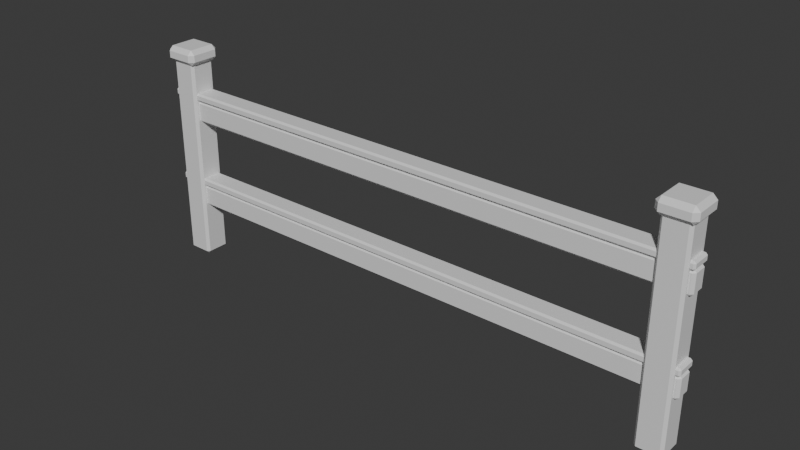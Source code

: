 # Source: FenceSection.blend  (saved by Blender 5.2.44; exported with 4.5.12 LTS)
import bpy
from mathutils import Matrix  # noqa: F401  (used for matrix-valued properties, if any)

bpy.ops.wm.read_factory_settings(use_empty=True)
scene = bpy.context.scene
scene.name = 'Scene'

# ---- collections
col_collection = bpy.data.collections.new('Collection'); scene.collection.children.link(col_collection)

# ---- materials (node trees are filled in below, after node groups)
mat_oldtimber = bpy.data.materials.new('OldTimber')
mat_oldtimber.diffuse_color = (0.22, 0.285, 0.34, 1.0)
mat_snow = bpy.data.materials.new('Snow')
mat_snow.diffuse_color = (0.66, 0.79, 0.93, 1.0)
mat_timberedges = bpy.data.materials.new('TimberEdges')
mat_timberedges.diffuse_color = (0.31, 0.38, 0.43, 1.0)

# ---- material node trees
mat_oldtimber.use_nodes = True; mat_oldtimber.node_tree.nodes.clear()
_N = mat_oldtimber.node_tree.nodes; _L = mat_oldtimber.node_tree.links
n0 = _N.new('ShaderNodeBsdfPrincipled'); n0.name = 'Principled BSDF'; n0.location = (-200, 100)
n0.inputs[10].default_value = 0.005
n1 = _N.new('ShaderNodeOutputMaterial'); n1.name = 'Material Output'; n1.location = (200, 100)
_L.new(n0.outputs[0], n1.inputs[0])
n1.is_active_output = True
mat_snow.use_nodes = True; mat_snow.node_tree.nodes.clear()
_N = mat_snow.node_tree.nodes; _L = mat_snow.node_tree.links
n0 = _N.new('ShaderNodeBsdfPrincipled'); n0.name = 'Principled BSDF'; n0.location = (-200, 100)
n0.inputs[10].default_value = 0.005
n1 = _N.new('ShaderNodeOutputMaterial'); n1.name = 'Material Output'; n1.location = (200, 100)
_L.new(n0.outputs[0], n1.inputs[0])
n1.is_active_output = True
mat_timberedges.use_nodes = True; mat_timberedges.node_tree.nodes.clear()
_N = mat_timberedges.node_tree.nodes; _L = mat_timberedges.node_tree.links
n0 = _N.new('ShaderNodeBsdfPrincipled'); n0.name = 'Principled BSDF'; n0.location = (-200, 100)
n0.inputs[10].default_value = 0.005
n1 = _N.new('ShaderNodeOutputMaterial'); n1.name = 'Material Output'; n1.location = (200, 100)
_L.new(n0.outputs[0], n1.inputs[0])
n1.is_active_output = True

# ---- world
world_world = bpy.data.worlds.new('World'); scene.world = world_world
world_world.use_nodes = True; world_world.node_tree.nodes.clear()
_N = world_world.node_tree.nodes; _L = world_world.node_tree.links
n0 = _N.new('ShaderNodeOutputWorld'); n0.name = 'World Output'; n0.location = (200, 100)
n1 = _N.new('ShaderNodeBackground'); n1.name = 'Background'; n1.location = (-200, 100)
n1.inputs[0].default_value = (0.05088, 0.05088, 0.05088, 1.0)
_L.new(n1.outputs[0], n0.inputs[0])
n0.is_active_output = True
world_world.color = (0.05088, 0.05088, 0.05088)
world_world.sun_shadow_jitter_overblur = 0.0

# ---- meshes
me_cube_114 = bpy.data.meshes.new('Cube.114')
me_cube_114.from_pydata([(-0.06, -0.06, -0.6), (-0.06, -0.075, -0.585), (-0.075, -0.06, -0.585), (-0.06, -0.075, 0.585), (-0.06, -0.06, 0.6), (-0.075, -0.06, 0.585), (-0.06, 0.06, -0.6), (-0.075, 0.06, -0.585), (-0.06, 0.075, -0.585), (-0.06, 0.06, 0.6), (-0.06, 0.075, 0.585), (-0.075, 0.06, 0.585), (0.06, -0.06, -0.6), (0.075, -0.06, -0.585), (0.06, -0.075, -0.585), (0.06, -0.06, 0.6), (0.06, -0.075, 0.585), (0.075, -0.06, 0.585), (0.06, 0.06, -0.6), (0.06, 0.075, -0.585), (0.075, 0.06, -0.585), (0.06, 0.06, 0.6), (0.075, 0.06, 0.585), (0.06, 0.075, 0.585)], [], [(0, 1, 2), (3, 4, 5), (6, 7, 8), (9, 10, 11), (12, 13, 14), (15, 16, 17), (18, 19, 20), (21, 22, 23), (6, 0, 2, 7), (1, 3, 5, 2), (4, 9, 11, 5), (10, 8, 7, 11), (18, 6, 8, 19), (9, 21, 23, 10), (22, 20, 19, 23), (12, 18, 20, 13), (21, 15, 17, 22), (16, 14, 13, 17), (0, 12, 14, 1), (15, 4, 3, 16), (6, 18, 12, 0), (2, 5, 11, 7), (14, 16, 3, 1), (21, 9, 4, 15), (8, 10, 23, 19), (20, 22, 17, 13)])
_uv = me_cube_114.uv_layers.new(name='UVMap')
_uv.uv.foreach_set('vector', [0.15, 0.725, 0.15, 0.75, 0.125, 0.725, 0.6219, 0.0, 0.625, 0.025, 0.6219, 0.025, 0.15, 0.525, 0.125, 0.525, 0.15, 0.5, 0.625, 0.2417, 0.6219, 0.2688, 0.6219, 0.225, 0.35, 0.725, 0.3773, 0.725, 0.3641, 0.7625, 0.6375, 0.75, 0.6219, 0.775, 0.6219, 0.7313, 0.35, 0.525, 0.3641, 0.4875, 0.3773, 0.525, 0.6375, 0.5, 0.6219, 0.5187, 0.6219, 0.475, 0.15, 0.525, 0.15, 0.725, 0.125, 0.725, 0.125, 0.525, 0.3781, 0.0, 0.6219, 0.0, 0.6219, 0.025, 0.3781, 0.025, 0.625, 0.025, 0.625, 0.2417, 0.6219, 0.225, 0.6219, 0.025, 0.6219, 0.2688, 0.3781, 0.275, 0.3781, 0.225, 0.6219, 0.225, 0.35, 0.525, 0.15, 0.525, 0.15, 0.5, 0.3641, 0.4875, 0.625, 0.2417, 0.6375, 0.5, 0.6219, 0.475, 0.6219, 0.2688, 0.6219, 0.5187, 0.3773, 0.525, 0.3641, 0.4875, 0.6219, 0.475, 0.35, 0.725, 0.35, 0.525, 0.3773, 0.525, 0.3773, 0.725, 0.6375, 0.5, 0.6375, 0.75, 0.6219, 0.7313, 0.6219, 0.5187, 0.6219, 0.775, 0.3641, 0.7625, 0.3773, 0.725, 0.6219, 0.7313, 0.15, 0.725, 0.35, 0.725, 0.3641, 0.7625, 0.15, 0.75, 0.6375, 0.75, 0.625, 0.975, 0.6219, 0.975, 0.6219, 0.775, 0.15, 0.525, 0.35, 0.525, 0.35, 0.725, 0.15, 0.725, 0.3781, 0.025, 0.6219, 0.025, 0.6219, 0.225, 0.3781, 0.225, 0.3641, 0.7625, 0.6219, 0.775, 0.6219, 0.975, 0.3781, 0.975, 0.6375, 0.5, 0.85, 0.525, 0.85, 0.725, 0.6375, 0.75, 0.3781, 0.275, 0.6219, 0.2688, 0.6219, 0.475, 0.3641, 0.4875, 0.3773, 0.525, 0.6219, 0.5187, 0.6219, 0.7313, 0.3773, 0.725])
me_cube_114.materials.append(mat_oldtimber)
me_cube_114.update()
me_cube_115 = bpy.data.meshes.new('Cube.115')
me_cube_115.from_pydata([(-0.075, -0.075, -0.045), (-0.075, -0.1, -0.02), (-0.1, -0.075, -0.02), (-0.075, -0.1, 0.02), (-0.075, -0.075, 0.045), (-0.1, -0.075, 0.02), (-0.075, 0.075, -0.045), (-0.1, 0.075, -0.02), (-0.075, 0.1, -0.02), (-0.075, 0.075, 0.045), (-0.075, 0.1, 0.02), (-0.1, 0.075, 0.02), (0.075, -0.075, -0.045), (0.1, -0.075, -0.02), (0.075, -0.1, -0.02), (0.075, -0.075, 0.045), (0.075, -0.1, 0.02), (0.1, -0.075, 0.02), (0.075, 0.075, -0.045), (0.075, 0.1, -0.02), (0.1, 0.075, -0.02), (0.075, 0.075, 0.045), (0.1, 0.075, 0.02), (0.075, 0.1, 0.02)], [], [(0, 1, 2), (3, 4, 5), (6, 7, 8), (9, 10, 11), (12, 13, 14), (15, 16, 17), (18, 19, 20), (21, 22, 23), (6, 0, 2, 7), (1, 3, 5, 2), (4, 9, 11, 5), (10, 8, 7, 11), (18, 6, 8, 19), (9, 21, 23, 10), (22, 20, 19, 23), (12, 18, 20, 13), (21, 15, 17, 22), (16, 14, 13, 17), (0, 12, 14, 1), (15, 4, 3, 16), (6, 18, 12, 0), (2, 5, 11, 7), (14, 16, 3, 1), (21, 9, 4, 15), (8, 10, 23, 19), (20, 22, 17, 13)])
_uv = me_cube_115.uv_layers.new(name='UVMap')
_uv.uv.foreach_set('vector', [0.1562, 0.7188, 0.1562, 0.75, 0.125, 0.7188, 0.5556, 0.0, 0.625, 0.03125, 0.5556, 0.03125, 0.1563, 0.5313, 0.125, 0.5312, 0.1562, 0.5, 0.625, 0.2396, 0.5556, 0.2734, 0.5556, 0.2188, 0.3438, 0.7188, 0.4271, 0.7188, 0.3941, 0.7656, 0.6406, 0.75, 0.5556, 0.7812, 0.5556, 0.7266, 0.3438, 0.5312, 0.3941, 0.4844, 0.4271, 0.5313, 0.6406, 0.5, 0.5556, 0.5234, 0.5556, 0.4688, 0.1563, 0.5313, 0.1562, 0.7188, 0.125, 0.7188, 0.125, 0.5312, 0.4444, 0.0, 0.5556, 0.0, 0.5556, 0.03125, 0.4444, 0.03125, 0.625, 0.03125, 0.625, 0.2396, 0.5556, 0.2188, 0.5556, 0.03125, 0.5556, 0.2734, 0.4444, 0.2812, 0.4444, 0.2188, 0.5556, 0.2188, 0.3438, 0.5312, 0.1563, 0.5313, 0.1562, 0.5, 0.3941, 0.4844, 0.625, 0.2396, 0.6406, 0.5, 0.5556, 0.4688, 0.5556, 0.2734, 0.5556, 0.5234, 0.4271, 0.5313, 0.3941, 0.4844, 0.5556, 0.4688, 0.3438, 0.7188, 0.3438, 0.5312, 0.4271, 0.5313, 0.4271, 0.7188, 0.6406, 0.5, 0.6406, 0.75, 0.5556, 0.7266, 0.5556, 0.5234, 0.5556, 0.7812, 0.3941, 0.7656, 0.4271, 0.7188, 0.5556, 0.7266, 0.1562, 0.7188, 0.3438, 0.7188, 0.3941, 0.7656, 0.1562, 0.75, 0.6406, 0.75, 0.625, 0.9688, 0.5556, 0.9688, 0.5556, 0.7812, 0.1563, 0.5313, 0.3438, 0.5312, 0.3438, 0.7188, 0.1562, 0.7188, 0.4444, 0.03125, 0.5556, 0.03125, 0.5556, 0.2188, 0.4444, 0.2188, 0.3941, 0.7656, 0.5556, 0.7812, 0.5556, 0.9688, 0.4444, 0.9688, 0.6406, 0.5, 0.8438, 0.5312, 0.8438, 0.7188, 0.6406, 0.75, 0.4444, 0.2812, 0.5556, 0.2734, 0.5556, 0.4688, 0.3941, 0.4844, 0.4271, 0.5313, 0.5556, 0.5234, 0.5556, 0.7266, 0.4271, 0.7188])
me_cube_115.materials.append(mat_snow)
me_cube_115.update()
me_cube_116 = bpy.data.meshes.new('Cube.116')
me_cube_116.from_pydata([(-0.06, -0.06, -0.6), (-0.06, -0.075, -0.585), (-0.075, -0.06, -0.585), (-0.06, -0.075, 0.585), (-0.06, -0.06, 0.6), (-0.075, -0.06, 0.585), (-0.06, 0.06, -0.6), (-0.075, 0.06, -0.585), (-0.06, 0.075, -0.585), (-0.06, 0.06, 0.6), (-0.06, 0.075, 0.585), (-0.075, 0.06, 0.585), (0.06, -0.06, -0.6), (0.075, -0.06, -0.585), (0.06, -0.075, -0.585), (0.06, -0.06, 0.6), (0.06, -0.075, 0.585), (0.075, -0.06, 0.585), (0.06, 0.06, -0.6), (0.06, 0.075, -0.585), (0.075, 0.06, -0.585), (0.06, 0.06, 0.6), (0.075, 0.06, 0.585), (0.06, 0.075, 0.585)], [], [(0, 1, 2), (3, 4, 5), (6, 7, 8), (9, 10, 11), (12, 13, 14), (15, 16, 17), (18, 19, 20), (21, 22, 23), (6, 0, 2, 7), (1, 3, 5, 2), (4, 9, 11, 5), (10, 8, 7, 11), (18, 6, 8, 19), (9, 21, 23, 10), (22, 20, 19, 23), (12, 18, 20, 13), (21, 15, 17, 22), (16, 14, 13, 17), (0, 12, 14, 1), (15, 4, 3, 16), (6, 18, 12, 0), (2, 5, 11, 7), (14, 16, 3, 1), (21, 9, 4, 15), (8, 10, 23, 19), (20, 22, 17, 13)])
_uv = me_cube_116.uv_layers.new(name='UVMap')
_uv.uv.foreach_set('vector', [0.15, 0.725, 0.15, 0.75, 0.125, 0.725, 0.6219, 0.0, 0.625, 0.025, 0.6219, 0.025, 0.15, 0.525, 0.125, 0.525, 0.15, 0.5, 0.625, 0.2417, 0.6219, 0.2688, 0.6219, 0.225, 0.35, 0.725, 0.3773, 0.725, 0.3641, 0.7625, 0.6375, 0.75, 0.6219, 0.775, 0.6219, 0.7313, 0.35, 0.525, 0.3641, 0.4875, 0.3773, 0.525, 0.6375, 0.5, 0.6219, 0.5187, 0.6219, 0.475, 0.15, 0.525, 0.15, 0.725, 0.125, 0.725, 0.125, 0.525, 0.3781, 0.0, 0.6219, 0.0, 0.6219, 0.025, 0.3781, 0.025, 0.625, 0.025, 0.625, 0.2417, 0.6219, 0.225, 0.6219, 0.025, 0.6219, 0.2688, 0.3781, 0.275, 0.3781, 0.225, 0.6219, 0.225, 0.35, 0.525, 0.15, 0.525, 0.15, 0.5, 0.3641, 0.4875, 0.625, 0.2417, 0.6375, 0.5, 0.6219, 0.475, 0.6219, 0.2688, 0.6219, 0.5187, 0.3773, 0.525, 0.3641, 0.4875, 0.6219, 0.475, 0.35, 0.725, 0.35, 0.525, 0.3773, 0.525, 0.3773, 0.725, 0.6375, 0.5, 0.6375, 0.75, 0.6219, 0.7313, 0.6219, 0.5187, 0.6219, 0.775, 0.3641, 0.7625, 0.3773, 0.725, 0.6219, 0.7313, 0.15, 0.725, 0.35, 0.725, 0.3641, 0.7625, 0.15, 0.75, 0.6375, 0.75, 0.625, 0.975, 0.6219, 0.975, 0.6219, 0.775, 0.15, 0.525, 0.35, 0.525, 0.35, 0.725, 0.15, 0.725, 0.3781, 0.025, 0.6219, 0.025, 0.6219, 0.225, 0.3781, 0.225, 0.3641, 0.7625, 0.6219, 0.775, 0.6219, 0.975, 0.3781, 0.975, 0.6375, 0.5, 0.85, 0.525, 0.85, 0.725, 0.6375, 0.75, 0.3781, 0.275, 0.6219, 0.2688, 0.6219, 0.475, 0.3641, 0.4875, 0.3773, 0.525, 0.6219, 0.5187, 0.6219, 0.7313, 0.3773, 0.725])
me_cube_116.materials.append(mat_oldtimber)
me_cube_116.update()
me_cube_117 = bpy.data.meshes.new('Cube.117')
me_cube_117.from_pydata([(-0.075, -0.075, -0.045), (-0.075, -0.1, -0.02), (-0.1, -0.075, -0.02), (-0.075, -0.1, 0.02), (-0.075, -0.075, 0.045), (-0.1, -0.075, 0.02), (-0.075, 0.075, -0.045), (-0.1, 0.075, -0.02), (-0.075, 0.1, -0.02), (-0.075, 0.075, 0.045), (-0.075, 0.1, 0.02), (-0.1, 0.075, 0.02), (0.075, -0.075, -0.045), (0.1, -0.075, -0.02), (0.075, -0.1, -0.02), (0.075, -0.075, 0.045), (0.075, -0.1, 0.02), (0.1, -0.075, 0.02), (0.075, 0.075, -0.045), (0.075, 0.1, -0.02), (0.1, 0.075, -0.02), (0.075, 0.075, 0.045), (0.1, 0.075, 0.02), (0.075, 0.1, 0.02)], [], [(0, 1, 2), (3, 4, 5), (6, 7, 8), (9, 10, 11), (12, 13, 14), (15, 16, 17), (18, 19, 20), (21, 22, 23), (6, 0, 2, 7), (1, 3, 5, 2), (4, 9, 11, 5), (10, 8, 7, 11), (18, 6, 8, 19), (9, 21, 23, 10), (22, 20, 19, 23), (12, 18, 20, 13), (21, 15, 17, 22), (16, 14, 13, 17), (0, 12, 14, 1), (15, 4, 3, 16), (6, 18, 12, 0), (2, 5, 11, 7), (14, 16, 3, 1), (21, 9, 4, 15), (8, 10, 23, 19), (20, 22, 17, 13)])
_uv = me_cube_117.uv_layers.new(name='UVMap')
_uv.uv.foreach_set('vector', [0.1562, 0.7188, 0.1562, 0.75, 0.125, 0.7188, 0.5556, 0.0, 0.625, 0.03125, 0.5556, 0.03125, 0.1563, 0.5313, 0.125, 0.5312, 0.1562, 0.5, 0.625, 0.2396, 0.5556, 0.2734, 0.5556, 0.2188, 0.3438, 0.7188, 0.4271, 0.7188, 0.3941, 0.7656, 0.6406, 0.75, 0.5556, 0.7812, 0.5556, 0.7266, 0.3438, 0.5312, 0.3941, 0.4844, 0.4271, 0.5313, 0.6406, 0.5, 0.5556, 0.5234, 0.5556, 0.4688, 0.1563, 0.5313, 0.1562, 0.7188, 0.125, 0.7188, 0.125, 0.5312, 0.4444, 0.0, 0.5556, 0.0, 0.5556, 0.03125, 0.4444, 0.03125, 0.625, 0.03125, 0.625, 0.2396, 0.5556, 0.2188, 0.5556, 0.03125, 0.5556, 0.2734, 0.4444, 0.2812, 0.4444, 0.2188, 0.5556, 0.2188, 0.3438, 0.5312, 0.1563, 0.5313, 0.1562, 0.5, 0.3941, 0.4844, 0.625, 0.2396, 0.6406, 0.5, 0.5556, 0.4688, 0.5556, 0.2734, 0.5556, 0.5234, 0.4271, 0.5313, 0.3941, 0.4844, 0.5556, 0.4688, 0.3438, 0.7188, 0.3438, 0.5312, 0.4271, 0.5313, 0.4271, 0.7188, 0.6406, 0.5, 0.6406, 0.75, 0.5556, 0.7266, 0.5556, 0.5234, 0.5556, 0.7812, 0.3941, 0.7656, 0.4271, 0.7188, 0.5556, 0.7266, 0.1562, 0.7188, 0.3438, 0.7188, 0.3941, 0.7656, 0.1562, 0.75, 0.6406, 0.75, 0.625, 0.9688, 0.5556, 0.9688, 0.5556, 0.7812, 0.1563, 0.5313, 0.3438, 0.5312, 0.3438, 0.7188, 0.1562, 0.7188, 0.4444, 0.03125, 0.5556, 0.03125, 0.5556, 0.2188, 0.4444, 0.2188, 0.3941, 0.7656, 0.5556, 0.7812, 0.5556, 0.9688, 0.4444, 0.9688, 0.6406, 0.5, 0.8438, 0.5312, 0.8438, 0.7188, 0.6406, 0.75, 0.4444, 0.2812, 0.5556, 0.2734, 0.5556, 0.4688, 0.3941, 0.4844, 0.4271, 0.5313, 0.5556, 0.5234, 0.5556, 0.7266, 0.4271, 0.7188])
me_cube_117.materials.append(mat_snow)
me_cube_117.update()
me_cube_118 = bpy.data.meshes.new('Cube.118')
me_cube_118.from_pydata([(-1.585, -0.035, -0.065), (-1.585, -0.05, -0.05), (-1.6, -0.035, -0.05), (-1.585, -0.05, 0.05), (-1.585, -0.035, 0.065), (-1.6, -0.035, 0.05), (-1.585, 0.035, -0.065), (-1.6, 0.035, -0.05), (-1.585, 0.05, -0.05), (-1.585, 0.035, 0.065), (-1.585, 0.05, 0.05), (-1.6, 0.035, 0.05), (1.585, -0.035, -0.065), (1.6, -0.035, -0.05), (1.585, -0.05, -0.05), (1.585, -0.035, 0.065), (1.585, -0.05, 0.05), (1.6, -0.035, 0.05), (1.585, 0.035, -0.065), (1.585, 0.05, -0.05), (1.6, 0.035, -0.05), (1.585, 0.035, 0.065), (1.6, 0.035, 0.05), (1.585, 0.05, 0.05)], [], [(0, 1, 2), (3, 4, 5), (6, 7, 8), (9, 10, 11), (12, 13, 14), (15, 16, 17), (18, 19, 20), (21, 22, 23), (6, 0, 2, 7), (1, 3, 5, 2), (4, 9, 11, 5), (10, 8, 7, 11), (18, 6, 8, 19), (9, 21, 23, 10), (22, 20, 19, 23), (12, 18, 20, 13), (21, 15, 17, 22), (16, 14, 13, 17), (0, 12, 14, 1), (15, 4, 3, 16), (6, 18, 12, 0), (2, 5, 11, 7), (14, 16, 3, 1), (21, 9, 4, 15), (8, 10, 23, 19), (20, 22, 17, 13)])
_uv = me_cube_118.uv_layers.new(name='UVMap')
_uv.uv.foreach_set('vector', [0.1262, 0.7125, 0.1262, 0.75, 0.125, 0.7125, 0.5962, 0.0, 0.625, 0.0375, 0.5962, 0.0375, 0.1262, 0.5375, 0.125, 0.5375, 0.1262, 0.5, 0.625, 0.2254, 0.5962, 0.2509, 0.5962, 0.2125, 0.3738, 0.7125, 0.3966, 0.7125, 0.3888, 0.7506, 0.6256, 0.7318, 0.5962, 0.7512, 0.5962, 0.7219, 0.3738, 0.5375, 0.3888, 0.4994, 0.3966, 0.5375, 0.6256, 0.5182, 0.5962, 0.5281, 0.5962, 0.4988, 0.1262, 0.5375, 0.1262, 0.7125, 0.125, 0.7125, 0.125, 0.5375, 0.4038, 0.0, 0.5962, 0.0, 0.5962, 0.0375, 0.4038, 0.0375, 0.625, 0.0375, 0.625, 0.2254, 0.5962, 0.2125, 0.5962, 0.0375, 0.5962, 0.2509, 0.4038, 0.2512, 0.4038, 0.2125, 0.5962, 0.2125, 0.3738, 0.5375, 0.1262, 0.5375, 0.1262, 0.5, 0.3888, 0.4994, 0.625, 0.2254, 0.6256, 0.5182, 0.5962, 0.4988, 0.5962, 0.2509, 0.5962, 0.5281, 0.3966, 0.5375, 0.3888, 0.4994, 0.5962, 0.4988, 0.3738, 0.7125, 0.3738, 0.5375, 0.3966, 0.5375, 0.3966, 0.7125, 0.6256, 0.5182, 0.6256, 0.7318, 0.5962, 0.7219, 0.5962, 0.5281, 0.5962, 0.7512, 0.3888, 0.7506, 0.3966, 0.7125, 0.5962, 0.7219, 0.1262, 0.7125, 0.3738, 0.7125, 0.3888, 0.7506, 0.1262, 0.75, 0.6256, 0.7318, 0.625, 0.9988, 0.5962, 0.9988, 0.5962, 0.7512, 0.1262, 0.5375, 0.3738, 0.5375, 0.3738, 0.7125, 0.1262, 0.7125, 0.4038, 0.0375, 0.5962, 0.0375, 0.5962, 0.2125, 0.4038, 0.2125, 0.3888, 0.7506, 0.5962, 0.7512, 0.5962, 0.9988, 0.4038, 0.9988, 0.6256, 0.5182, 0.8738, 0.5375, 0.8738, 0.7125, 0.6256, 0.7318, 0.4038, 0.2512, 0.5962, 0.2509, 0.5962, 0.4988, 0.3888, 0.4994, 0.3966, 0.5375, 0.5962, 0.5281, 0.5962, 0.7219, 0.3966, 0.7125])
me_cube_118.materials.append(mat_timberedges)
me_cube_118.update()
me_cube_119 = bpy.data.meshes.new('Cube.119')
me_cube_119.from_pydata([(-1.59, -0.05, -0.0225), (-1.59, -0.06, -0.0125), (-1.6, -0.05, -0.0125), (-1.59, -0.06, 0.0125), (-1.59, -0.05, 0.0225), (-1.6, -0.05, 0.0125), (-1.59, 0.05, -0.0225), (-1.6, 0.05, -0.0125), (-1.59, 0.06, -0.0125), (-1.59, 0.05, 0.0225), (-1.59, 0.06, 0.0125), (-1.6, 0.05, 0.0125), (1.59, -0.05, -0.0225), (1.6, -0.05, -0.0125), (1.59, -0.06, -0.0125), (1.59, -0.05, 0.0225), (1.59, -0.06, 0.0125), (1.6, -0.05, 0.0125), (1.59, 0.05, -0.0225), (1.59, 0.06, -0.0125), (1.6, 0.05, -0.0125), (1.59, 0.05, 0.0225), (1.6, 0.05, 0.0125), (1.59, 0.06, 0.0125)], [], [(0, 1, 2), (3, 4, 5), (6, 7, 8), (9, 10, 11), (12, 13, 14), (15, 16, 17), (18, 19, 20), (21, 22, 23), (6, 0, 2, 7), (1, 3, 5, 2), (4, 9, 11, 5), (10, 8, 7, 11), (18, 6, 8, 19), (9, 21, 23, 10), (22, 20, 19, 23), (12, 18, 20, 13), (21, 15, 17, 22), (16, 14, 13, 17), (0, 12, 14, 1), (15, 4, 3, 16), (6, 18, 12, 0), (2, 5, 11, 7), (14, 16, 3, 1), (21, 9, 4, 15), (8, 10, 23, 19), (20, 22, 17, 13)])
_uv = me_cube_119.uv_layers.new(name='UVMap')
_uv.uv.foreach_set('vector', [0.1258, 0.7292, 0.1258, 0.75, 0.125, 0.7292, 0.5694, 0.9992, 0.625, 0.9992, 0.5694, 1.0, 0.1258, 0.5208, 0.125, 0.5208, 0.1258, 0.5, 0.625, 0.2436, 0.5694, 0.2508, 0.5694, 0.2344, 0.3742, 0.7292, 0.4167, 0.7292, 0.4024, 0.7504, 0.6254, 0.74, 0.5694, 0.7508, 0.5694, 0.7344, 0.3742, 0.5208, 0.4024, 0.4996, 0.4167, 0.5208, 0.6254, 0.5154, 0.5694, 0.5208, 0.5694, 0.4994, 0.1258, 0.5208, 0.1258, 0.7292, 0.125, 0.7292, 0.125, 0.5208, 0.4306, 0.0, 0.5694, 0.0, 0.5694, 0.02083, 0.4306, 0.02083, 0.625, 0.02083, 0.625, 0.2436, 0.5694, 0.2344, 0.5694, 0.02083, 0.5694, 0.2508, 0.4306, 0.2508, 0.4306, 0.2292, 0.5694, 0.2344, 0.3742, 0.5208, 0.1258, 0.5208, 0.1258, 0.5, 0.4024, 0.4996, 0.625, 0.2436, 0.6254, 0.5154, 0.5694, 0.4994, 0.5694, 0.2508, 0.5694, 0.5208, 0.4167, 0.5208, 0.4024, 0.4996, 0.5694, 0.4994, 0.3742, 0.7292, 0.3742, 0.5208, 0.4167, 0.5208, 0.4167, 0.7292, 0.6254, 0.5154, 0.6254, 0.74, 0.5694, 0.7344, 0.5694, 0.5208, 0.5694, 0.7508, 0.4024, 0.7504, 0.4167, 0.7292, 0.5694, 0.7344, 0.1258, 0.7292, 0.3742, 0.7292, 0.4024, 0.7504, 0.1258, 0.75, 0.6254, 0.74, 0.625, 0.9992, 0.5694, 0.9992, 0.5694, 0.7508, 0.1258, 0.5208, 0.3742, 0.5208, 0.3742, 0.7292, 0.1258, 0.7292, 0.4306, 0.02083, 0.5694, 0.02083, 0.5694, 0.2344, 0.4306, 0.2292, 0.4024, 0.7504, 0.5694, 0.7508, 0.5694, 0.9992, 0.4306, 0.9992, 0.6254, 0.5154, 0.8742, 0.5208, 0.8742, 0.7292, 0.6254, 0.74, 0.4306, 0.2508, 0.5694, 0.2508, 0.5694, 0.4994, 0.4024, 0.4996, 0.4167, 0.5208, 0.5694, 0.5208, 0.5694, 0.7344, 0.4167, 0.7292])
me_cube_119.materials.append(mat_snow)
me_cube_119.update()
me_cube_120 = bpy.data.meshes.new('Cube.120')
me_cube_120.from_pydata([(-1.585, -0.035, -0.065), (-1.585, -0.05, -0.05), (-1.6, -0.035, -0.05), (-1.585, -0.05, 0.05), (-1.585, -0.035, 0.065), (-1.6, -0.035, 0.05), (-1.585, 0.035, -0.065), (-1.6, 0.035, -0.05), (-1.585, 0.05, -0.05), (-1.585, 0.035, 0.065), (-1.585, 0.05, 0.05), (-1.6, 0.035, 0.05), (1.585, -0.035, -0.065), (1.6, -0.035, -0.05), (1.585, -0.05, -0.05), (1.585, -0.035, 0.065), (1.585, -0.05, 0.05), (1.6, -0.035, 0.05), (1.585, 0.035, -0.065), (1.585, 0.05, -0.05), (1.6, 0.035, -0.05), (1.585, 0.035, 0.065), (1.6, 0.035, 0.05), (1.585, 0.05, 0.05)], [], [(0, 1, 2), (3, 4, 5), (6, 7, 8), (9, 10, 11), (12, 13, 14), (15, 16, 17), (18, 19, 20), (21, 22, 23), (6, 0, 2, 7), (1, 3, 5, 2), (4, 9, 11, 5), (10, 8, 7, 11), (18, 6, 8, 19), (9, 21, 23, 10), (22, 20, 19, 23), (12, 18, 20, 13), (21, 15, 17, 22), (16, 14, 13, 17), (0, 12, 14, 1), (15, 4, 3, 16), (6, 18, 12, 0), (2, 5, 11, 7), (14, 16, 3, 1), (21, 9, 4, 15), (8, 10, 23, 19), (20, 22, 17, 13)])
_uv = me_cube_120.uv_layers.new(name='UVMap')
_uv.uv.foreach_set('vector', [0.1262, 0.7125, 0.1262, 0.75, 0.125, 0.7125, 0.5962, 0.0, 0.625, 0.0375, 0.5962, 0.0375, 0.1262, 0.5375, 0.125, 0.5375, 0.1262, 0.5, 0.625, 0.2254, 0.5962, 0.2509, 0.5962, 0.2125, 0.3738, 0.7125, 0.3966, 0.7125, 0.3888, 0.7506, 0.6256, 0.7318, 0.5962, 0.7512, 0.5962, 0.7219, 0.3738, 0.5375, 0.3888, 0.4994, 0.3966, 0.5375, 0.6256, 0.5182, 0.5962, 0.5281, 0.5962, 0.4988, 0.1262, 0.5375, 0.1262, 0.7125, 0.125, 0.7125, 0.125, 0.5375, 0.4038, 0.0, 0.5962, 0.0, 0.5962, 0.0375, 0.4038, 0.0375, 0.625, 0.0375, 0.625, 0.2254, 0.5962, 0.2125, 0.5962, 0.0375, 0.5962, 0.2509, 0.4038, 0.2512, 0.4038, 0.2125, 0.5962, 0.2125, 0.3738, 0.5375, 0.1262, 0.5375, 0.1262, 0.5, 0.3888, 0.4994, 0.625, 0.2254, 0.6256, 0.5182, 0.5962, 0.4988, 0.5962, 0.2509, 0.5962, 0.5281, 0.3966, 0.5375, 0.3888, 0.4994, 0.5962, 0.4988, 0.3738, 0.7125, 0.3738, 0.5375, 0.3966, 0.5375, 0.3966, 0.7125, 0.6256, 0.5182, 0.6256, 0.7318, 0.5962, 0.7219, 0.5962, 0.5281, 0.5962, 0.7512, 0.3888, 0.7506, 0.3966, 0.7125, 0.5962, 0.7219, 0.1262, 0.7125, 0.3738, 0.7125, 0.3888, 0.7506, 0.1262, 0.75, 0.6256, 0.7318, 0.625, 0.9988, 0.5962, 0.9988, 0.5962, 0.7512, 0.1262, 0.5375, 0.3738, 0.5375, 0.3738, 0.7125, 0.1262, 0.7125, 0.4038, 0.0375, 0.5962, 0.0375, 0.5962, 0.2125, 0.4038, 0.2125, 0.3888, 0.7506, 0.5962, 0.7512, 0.5962, 0.9988, 0.4038, 0.9988, 0.6256, 0.5182, 0.8738, 0.5375, 0.8738, 0.7125, 0.6256, 0.7318, 0.4038, 0.2512, 0.5962, 0.2509, 0.5962, 0.4988, 0.3888, 0.4994, 0.3966, 0.5375, 0.5962, 0.5281, 0.5962, 0.7219, 0.3966, 0.7125])
me_cube_120.materials.append(mat_timberedges)
me_cube_120.update()
me_cube_121 = bpy.data.meshes.new('Cube.121')
me_cube_121.from_pydata([(-1.59, -0.05, -0.0225), (-1.59, -0.06, -0.0125), (-1.6, -0.05, -0.0125), (-1.59, -0.06, 0.0125), (-1.59, -0.05, 0.0225), (-1.6, -0.05, 0.0125), (-1.59, 0.05, -0.0225), (-1.6, 0.05, -0.0125), (-1.59, 0.06, -0.0125), (-1.59, 0.05, 0.0225), (-1.59, 0.06, 0.0125), (-1.6, 0.05, 0.0125), (1.59, -0.05, -0.0225), (1.6, -0.05, -0.0125), (1.59, -0.06, -0.0125), (1.59, -0.05, 0.0225), (1.59, -0.06, 0.0125), (1.6, -0.05, 0.0125), (1.59, 0.05, -0.0225), (1.59, 0.06, -0.0125), (1.6, 0.05, -0.0125), (1.59, 0.05, 0.0225), (1.6, 0.05, 0.0125), (1.59, 0.06, 0.0125)], [], [(0, 1, 2), (3, 4, 5), (6, 7, 8), (9, 10, 11), (12, 13, 14), (15, 16, 17), (18, 19, 20), (21, 22, 23), (6, 0, 2, 7), (1, 3, 5, 2), (4, 9, 11, 5), (10, 8, 7, 11), (18, 6, 8, 19), (9, 21, 23, 10), (22, 20, 19, 23), (12, 18, 20, 13), (21, 15, 17, 22), (16, 14, 13, 17), (0, 12, 14, 1), (15, 4, 3, 16), (6, 18, 12, 0), (2, 5, 11, 7), (14, 16, 3, 1), (21, 9, 4, 15), (8, 10, 23, 19), (20, 22, 17, 13)])
_uv = me_cube_121.uv_layers.new(name='UVMap')
_uv.uv.foreach_set('vector', [0.1258, 0.7292, 0.1258, 0.75, 0.125, 0.7292, 0.5694, 0.9992, 0.625, 0.9992, 0.5694, 1.0, 0.1258, 0.5208, 0.125, 0.5208, 0.1258, 0.5, 0.625, 0.2436, 0.5694, 0.2508, 0.5694, 0.2344, 0.3742, 0.7292, 0.4167, 0.7292, 0.4024, 0.7504, 0.6254, 0.74, 0.5694, 0.7508, 0.5694, 0.7344, 0.3742, 0.5208, 0.4024, 0.4996, 0.4167, 0.5208, 0.6254, 0.5154, 0.5694, 0.5208, 0.5694, 0.4994, 0.1258, 0.5208, 0.1258, 0.7292, 0.125, 0.7292, 0.125, 0.5208, 0.4306, 0.0, 0.5694, 0.0, 0.5694, 0.02083, 0.4306, 0.02083, 0.625, 0.02083, 0.625, 0.2436, 0.5694, 0.2344, 0.5694, 0.02083, 0.5694, 0.2508, 0.4306, 0.2508, 0.4306, 0.2292, 0.5694, 0.2344, 0.3742, 0.5208, 0.1258, 0.5208, 0.1258, 0.5, 0.4024, 0.4996, 0.625, 0.2436, 0.6254, 0.5154, 0.5694, 0.4994, 0.5694, 0.2508, 0.5694, 0.5208, 0.4167, 0.5208, 0.4024, 0.4996, 0.5694, 0.4994, 0.3742, 0.7292, 0.3742, 0.5208, 0.4167, 0.5208, 0.4167, 0.7292, 0.6254, 0.5154, 0.6254, 0.74, 0.5694, 0.7344, 0.5694, 0.5208, 0.5694, 0.7508, 0.4024, 0.7504, 0.4167, 0.7292, 0.5694, 0.7344, 0.1258, 0.7292, 0.3742, 0.7292, 0.4024, 0.7504, 0.1258, 0.75, 0.6254, 0.74, 0.625, 0.9992, 0.5694, 0.9992, 0.5694, 0.7508, 0.1258, 0.5208, 0.3742, 0.5208, 0.3742, 0.7292, 0.1258, 0.7292, 0.4306, 0.02083, 0.5694, 0.02083, 0.5694, 0.2344, 0.4306, 0.2292, 0.4024, 0.7504, 0.5694, 0.7508, 0.5694, 0.9992, 0.4306, 0.9992, 0.6254, 0.5154, 0.8742, 0.5208, 0.8742, 0.7292, 0.6254, 0.74, 0.4306, 0.2508, 0.5694, 0.2508, 0.5694, 0.4994, 0.4024, 0.4996, 0.4167, 0.5208, 0.5694, 0.5208, 0.5694, 0.7344, 0.4167, 0.7292])
me_cube_121.materials.append(mat_snow)
me_cube_121.update()

# ---- objects
ob_fencepost = bpy.data.objects.new('FencePost', me_cube_114)
ob_postsnow = bpy.data.objects.new('PostSnow', me_cube_115)
ob_fencepost_001 = bpy.data.objects.new('FencePost.001', me_cube_116)
ob_postsnow_001 = bpy.data.objects.new('PostSnow.001', me_cube_117)
ob_fencerail = bpy.data.objects.new('FenceRail', me_cube_118)
ob_railsnow = bpy.data.objects.new('RailSnow', me_cube_119)
ob_fencerail_001 = bpy.data.objects.new('FenceRail.001', me_cube_120)
ob_railsnow_001 = bpy.data.objects.new('RailSnow.001', me_cube_121)
ob_fencesection = bpy.data.objects.new('FenceSection', None)

# ---- transforms, parenting, visibility, modifiers, constraints
ob_fencepost.parent = ob_fencesection
ob_fencepost.location = (-1.5, 0.0, 0.6)
ob_postsnow.parent = ob_fencesection
ob_postsnow.location = (-1.5, 0.0, 1.22)
ob_fencepost_001.parent = ob_fencesection
ob_fencepost_001.location = (1.5, 0.0, 0.6)
ob_postsnow_001.parent = ob_fencesection
ob_postsnow_001.location = (1.5, 0.0, 1.22)
ob_fencerail.parent = ob_fencesection
ob_fencerail.location = (0.0, 0.0, 0.38)
ob_railsnow.parent = ob_fencesection
ob_railsnow.location = (0.0, 0.0, 0.467)
ob_fencerail_001.parent = ob_fencesection
ob_fencerail_001.location = (0.0, 0.0, 0.9)
ob_railsnow_001.parent = ob_fencesection
ob_railsnow_001.location = (0.0, 0.0, 0.987)
ob_fencesection.location = (0.0, 0.0, 0.0)

# ---- collection membership
col_collection.objects.link(ob_fencepost)
col_collection.objects.link(ob_postsnow)
col_collection.objects.link(ob_fencepost_001)
col_collection.objects.link(ob_postsnow_001)
col_collection.objects.link(ob_fencerail)
col_collection.objects.link(ob_railsnow)
col_collection.objects.link(ob_fencerail_001)
col_collection.objects.link(ob_railsnow_001)
col_collection.objects.link(ob_fencesection)

# ---- scene / render settings (as saved in the file)
scene.frame_start = 1; scene.frame_end = 250; scene.frame_set(1)
scene.render.engine = 'BLENDER_EEVEE_NEXT'
scene.render.bake_bias = 0.0
scene.render.bake_samples = 0
scene.render.compositor_device = 'GPU'
scene.eevee.use_volume_custom_range = False
scene.eevee.fast_gi_thickness_near = 0.1
scene.eevee.fast_gi_thickness_far = 0.0
scene.eevee.ray_tracing_options.screen_trace_thickness = 0.1
bpy.context.view_layer.update()

# ---- added for rendering (the .blend has no active camera and no usable light): camera, sun
cam_auto = bpy.data.cameras.new('AutoCamera')
cam_auto.lens = 50.0
cam_auto.sensor_width = 36.0
cam_auto.clip_end = 1000.0
ob_auto_camera = bpy.data.objects.new('AutoCamera', cam_auto)
scene.collection.objects.link(ob_auto_camera)
ob_auto_camera.location = (3.18904, -3.82684, 3.18373)
ob_auto_camera.rotation_euler = (1.09748, -7.21219e-08, 0.694738)
scene.camera = ob_auto_camera
light_auto_sun = bpy.data.lights.new('AutoSun', 'SUN')
light_auto_sun.energy = 3.0
light_auto_sun.angle = 0.0523599
ob_auto_sun = bpy.data.objects.new('AutoSun', light_auto_sun)
scene.collection.objects.link(ob_auto_sun)
ob_auto_sun.rotation_euler = (0.872665, 0.174533, 0.523599)
bpy.context.view_layer.update()
